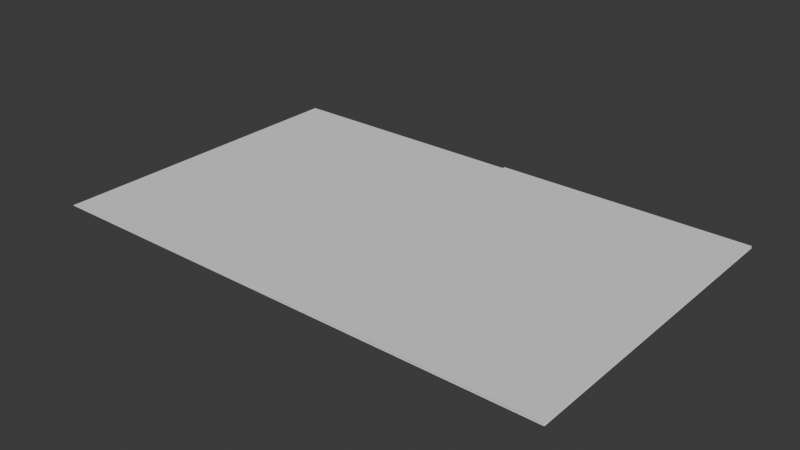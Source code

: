 # Source: Page_Flip_Shapekeys.blend  (saved by Blender 4.5.91; exported with 4.5.12 LTS)
import bpy
from mathutils import Matrix  # noqa: F401  (used for matrix-valued properties, if any)

bpy.ops.wm.read_factory_settings(use_empty=True)
scene = bpy.context.scene
scene.name = 'Scene'

# ---- collections
col_collection = bpy.data.collections.new('Collection'); scene.collection.children.link(col_collection)

# ---- world
world_world = bpy.data.worlds.new('World'); scene.world = world_world
world_world.use_nodes = True; world_world.node_tree.nodes.clear()
_N = world_world.node_tree.nodes; _L = world_world.node_tree.links
n0 = _N.new('ShaderNodeOutputWorld'); n0.name = 'World Output'; n0.location = (200, 100)
n1 = _N.new('ShaderNodeBackground'); n1.name = 'Background'; n1.location = (-200, 100)
n1.inputs[0].default_value = (0.05088, 0.05088, 0.05088, 1.0)
_L.new(n1.outputs[0], n0.inputs[0])
n0.is_active_output = True
world_world.color = (0.05088, 0.05088, 0.05088)
world_world.sun_shadow_jitter_overblur = 0.0

# ---- meshes
me_plane = bpy.data.meshes.new('Plane')
me_plane.from_pydata([(0.0, 0.0, -1.0), (1.6, 0.0, -1.0), (0.0, 0.0, 1.0), (1.6, 0.0, 1.0), (0.2, 0.0, -1.0), (0.4, 0.0, -1.0), (0.6, 0.0, -1.0), (0.8, 0.0, -1.0), (1.0, 0.0, -1.0), (1.2, 0.0, -1.0), (1.4, 0.0, -1.0), (1.4, 0.0, 1.0), (1.2, 0.0, 1.0), (1.0, 0.0, 1.0), (0.8, 0.0, 1.0), (0.6, 0.0, 1.0), (0.4, 0.0, 1.0), (0.2, 0.0, 1.0), (0.0, 0.0, 0.6667), (0.0, 0.0, 0.3333), (0.0, 0.0, -2.98e-08), (0.0, 0.0, -0.3333), (0.0, 0.0, -0.6667), (1.6, 0.0, -0.6667), (1.6, 0.0, -0.3333), (1.6, 0.0, 2.98e-08), (1.6, 0.0, 0.3333), (1.6, 0.0, 0.6667), (0.2, 0.0, -0.6667), (0.2, 0.0, -0.3333), (0.2, 0.0, 2.98e-08), (0.2, 0.0, 0.3333), (0.2, 0.0, 0.6667), (0.4, 0.0, -0.6667), (0.4, 0.0, -0.3333), (0.4, 0.0, 2.98e-08), (0.4, 0.0, 0.3333), (0.4, 0.0, 0.6667), (0.6, 0.0, -0.6667), (0.6, 0.0, -0.3333), (0.6, 0.0, 2.98e-08), (0.6, 0.0, 0.3333), (0.6, 0.0, 0.6667), (0.8, 0.0, -0.6667), (0.8, 0.0, -0.3333), (0.8, 0.0, 2.98e-08), (0.8, 0.0, 0.3333), (0.8, 0.0, 0.6667), (1.0, 0.0, -0.6667), (1.0, 0.0, -0.3333), (1.0, 0.0, 2.98e-08), (1.0, 0.0, 0.3333), (1.0, 0.0, 0.6667), (1.2, 0.0, -0.6667), (1.2, 0.0, -0.3333), (1.2, 0.0, 2.98e-08), (1.2, 0.0, 0.3333), (1.2, 0.0, 0.6667), (1.4, 0.0, -0.6667), (1.4, 0.0, -0.3333), (1.4, 0.0, 2.98e-08), (1.4, 0.0, 0.3333), (1.4, 0.0, 0.6667)], [], [(62, 27, 3, 11), (18, 32, 17, 2), (32, 37, 16, 17), (37, 42, 15, 16), (42, 47, 14, 15), (47, 52, 13, 14), (52, 57, 12, 13), (57, 62, 11, 12), (9, 10, 58, 53), (53, 58, 59, 54), (54, 59, 60, 55), (55, 60, 61, 56), (56, 61, 62, 57), (8, 9, 53, 48), (48, 53, 54, 49), (49, 54, 55, 50), (50, 55, 56, 51), (51, 56, 57, 52), (7, 8, 48, 43), (43, 48, 49, 44), (44, 49, 50, 45), (45, 50, 51, 46), (46, 51, 52, 47), (6, 7, 43, 38), (38, 43, 44, 39), (39, 44, 45, 40), (40, 45, 46, 41), (41, 46, 47, 42), (5, 6, 38, 33), (33, 38, 39, 34), (34, 39, 40, 35), (35, 40, 41, 36), (36, 41, 42, 37), (4, 5, 33, 28), (28, 33, 34, 29), (29, 34, 35, 30), (30, 35, 36, 31), (31, 36, 37, 32), (0, 4, 28, 22), (22, 28, 29, 21), (21, 29, 30, 20), (20, 30, 31, 19), (19, 31, 32, 18), (10, 1, 23, 58), (58, 23, 24, 59), (59, 24, 25, 60), (60, 25, 26, 61), (61, 26, 27, 62)])
me_plane.polygons.foreach_set('use_smooth', [True] * 48)
_uv = me_plane.uv_layers.new(name='UVMap')
_uv.uv.foreach_set('vector', [0.875, 0.8333, 1.0, 0.8333, 1.0, 1.0, 0.875, 1.0, 0.0, 0.8333, 0.125, 0.8333, 0.125, 1.0, 0.0, 1.0, 0.125, 0.8333, 0.25, 0.8333, 0.25, 1.0, 0.125, 1.0, 0.25, 0.8333, 0.375, 0.8333, 0.375, 1.0, 0.25, 1.0, 0.375, 0.8333, 0.5, 0.8333, 0.5, 1.0, 0.375, 1.0, 0.5, 0.8333, 0.625, 0.8333, 0.625, 1.0, 0.5, 1.0, 0.625, 0.8333, 0.75, 0.8333, 0.75, 1.0, 0.625, 1.0, 0.75, 0.8333, 0.875, 0.8333, 0.875, 1.0, 0.75, 1.0, 0.75, 0.0, 0.875, 0.0, 0.875, 0.1667, 0.75, 0.1667, 0.75, 0.1667, 0.875, 0.1667, 0.875, 0.3333, 0.75, 0.3333, 0.75, 0.3333, 0.875, 0.3333, 0.875, 0.5, 0.75, 0.5, 0.75, 0.5, 0.875, 0.5, 0.875, 0.6667, 0.75, 0.6667, 0.75, 0.6667, 0.875, 0.6667, 0.875, 0.8333, 0.75, 0.8333, 0.625, 0.0, 0.75, 0.0, 0.75, 0.1667, 0.625, 0.1667, 0.625, 0.1667, 0.75, 0.1667, 0.75, 0.3333, 0.625, 0.3333, 0.625, 0.3333, 0.75, 0.3333, 0.75, 0.5, 0.625, 0.5, 0.625, 0.5, 0.75, 0.5, 0.75, 0.6667, 0.625, 0.6667, 0.625, 0.6667, 0.75, 0.6667, 0.75, 0.8333, 0.625, 0.8333, 0.5, 0.0, 0.625, 0.0, 0.625, 0.1667, 0.5, 0.1667, 0.5, 0.1667, 0.625, 0.1667, 0.625, 0.3333, 0.5, 0.3333, 0.5, 0.3333, 0.625, 0.3333, 0.625, 0.5, 0.5, 0.5, 0.5, 0.5, 0.625, 0.5, 0.625, 0.6667, 0.5, 0.6667, 0.5, 0.6667, 0.625, 0.6667, 0.625, 0.8333, 0.5, 0.8333, 0.375, 0.0, 0.5, 0.0, 0.5, 0.1667, 0.375, 0.1667, 0.375, 0.1667, 0.5, 0.1667, 0.5, 0.3333, 0.375, 0.3333, 0.375, 0.3333, 0.5, 0.3333, 0.5, 0.5, 0.375, 0.5, 0.375, 0.5, 0.5, 0.5, 0.5, 0.6667, 0.375, 0.6667, 0.375, 0.6667, 0.5, 0.6667, 0.5, 0.8333, 0.375, 0.8333, 0.25, 0.0, 0.375, 0.0, 0.375, 0.1667, 0.25, 0.1667, 0.25, 0.1667, 0.375, 0.1667, 0.375, 0.3333, 0.25, 0.3333, 0.25, 0.3333, 0.375, 0.3333, 0.375, 0.5, 0.25, 0.5, 0.25, 0.5, 0.375, 0.5, 0.375, 0.6667, 0.25, 0.6667, 0.25, 0.6667, 0.375, 0.6667, 0.375, 0.8333, 0.25, 0.8333, 0.125, 0.0, 0.25, 0.0, 0.25, 0.1667, 0.125, 0.1667, 0.125, 0.1667, 0.25, 0.1667, 0.25, 0.3333, 0.125, 0.3333, 0.125, 0.3333, 0.25, 0.3333, 0.25, 0.5, 0.125, 0.5, 0.125, 0.5, 0.25, 0.5, 0.25, 0.6667, 0.125, 0.6667, 0.125, 0.6667, 0.25, 0.6667, 0.25, 0.8333, 0.125, 0.8333, 0.0, 0.0, 0.125, 0.0, 0.125, 0.1667, 0.0, 0.1667, 0.0, 0.1667, 0.125, 0.1667, 0.125, 0.3333, 0.0, 0.3333, 0.0, 0.3333, 0.125, 0.3333, 0.125, 0.5, 0.0, 0.5, 0.0, 0.5, 0.125, 0.5, 0.125, 0.6667, 0.0, 0.6667, 0.0, 0.6667, 0.125, 0.6667, 0.125, 0.8333, 0.0, 0.8333, 0.875, 0.0, 1.0, 0.0, 1.0, 0.1667, 0.875, 0.1667, 0.875, 0.1667, 1.0, 0.1667, 1.0, 0.3333, 0.875, 0.3333, 0.875, 0.3333, 1.0, 0.3333, 1.0, 0.5, 0.875, 0.5, 0.875, 0.5, 1.0, 0.5, 1.0, 0.6667, 0.875, 0.6667, 0.875, 0.6667, 1.0, 0.6667, 1.0, 0.8333, 0.875, 0.8333])
me_plane.update()
me_plane_001 = bpy.data.meshes.new('Plane.001')
me_plane_001.from_pydata([(1.6, 0.0, -1.0), (1.6, 0.0, 1.0), (-1.6, 0.0, -1.0), (-1.6, 0.0, 1.0)], [], [(2, 0, 1, 3)])
me_plane_001.polygons.foreach_set('use_smooth', [True] * 1)
_uv = me_plane_001.uv_layers.new(name='UVMap')
_uv.uv.foreach_set('vector', [1.0, 0.0, 1.0, 0.0, 1.0, 1.0, 1.0, 1.0])
me_plane_001.update()

# ---- objects
ob_plane = bpy.data.objects.new('Plane', me_plane)
ob_plane_001 = bpy.data.objects.new('Plane.001', me_plane_001)

# ---- transforms, parenting, visibility, modifiers, constraints
ob_plane.location = (0.0, 0.0, 0.0)
ob_plane.rotation_euler = (-1.571, 0.0, 0.0)
ob_plane_001.location = (0.0, 0.0, -0.01)
ob_plane_001.rotation_euler = (-1.571, 0.0, 0.0)

# ---- collection membership
col_collection.objects.link(ob_plane)
col_collection.objects.link(ob_plane_001)

# ---- scene / render settings (as saved in the file)
scene.frame_start = 1; scene.frame_end = 60; scene.frame_set(1)
scene.render.engine = 'BLENDER_EEVEE_NEXT'
bpy.context.view_layer.update()

# ---- added for rendering (the .blend has no active camera and no usable light): camera, sun
cam_auto = bpy.data.cameras.new('AutoCamera')
cam_auto.lens = 50.0
cam_auto.sensor_width = 36.0
cam_auto.clip_end = 1000.0
ob_auto_camera = bpy.data.objects.new('AutoCamera', cam_auto)
scene.collection.objects.link(ob_auto_camera)
ob_auto_camera.location = (3.49143, -4.18972, 2.78815)
ob_auto_camera.rotation_euler = (1.09748, -7.21219e-08, 0.694738)
scene.camera = ob_auto_camera
light_auto_sun = bpy.data.lights.new('AutoSun', 'SUN')
light_auto_sun.energy = 3.0
light_auto_sun.angle = 0.0523599
ob_auto_sun = bpy.data.objects.new('AutoSun', light_auto_sun)
scene.collection.objects.link(ob_auto_sun)
ob_auto_sun.rotation_euler = (0.872665, 0.174533, 0.523599)
bpy.context.view_layer.update()
